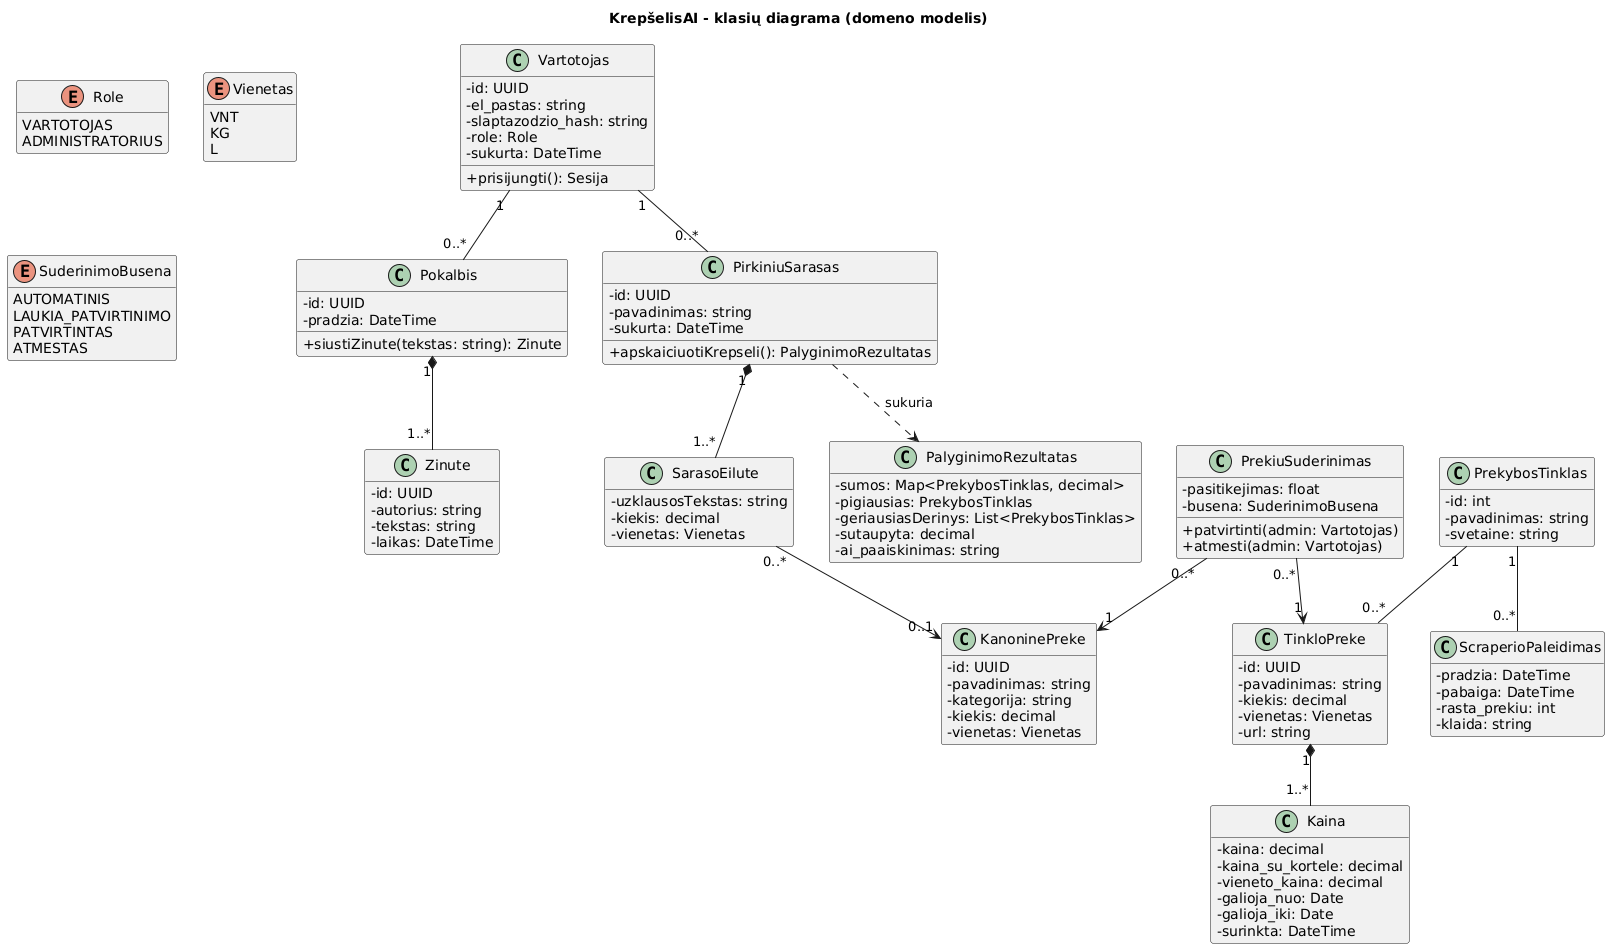

The diagram above was rendered by PlantUML. Its source (embedded in the PNG):
@startuml 02_klasiu_diagrama
title KrepšelisAI - klasių diagrama (domeno modelis)
skinparam shadowing false
skinparam classAttributeIconSize 0
hide empty methods

enum Role {
  VARTOTOJAS
  ADMINISTRATORIUS
}

enum Vienetas {
  VNT
  KG
  L
}

enum SuderinimoBusena {
  AUTOMATINIS
  LAUKIA_PATVIRTINIMO
  PATVIRTINTAS
  ATMESTAS
}

class Vartotojas {
  - id: UUID
  - el_pastas: string
  - slaptazodzio_hash: string
  - role: Role
  - sukurta: DateTime
  + prisijungti(): Sesija
}

class Pokalbis {
  - id: UUID
  - pradzia: DateTime
  + siustiZinute(tekstas: string): Zinute
}

class Zinute {
  - id: UUID
  - autorius: string
  - tekstas: string
  - laikas: DateTime
}

class PirkiniuSarasas {
  - id: UUID
  - pavadinimas: string
  - sukurta: DateTime
  + apskaiciuotiKrepseli(): PalyginimoRezultatas
}

class SarasoEilute {
  - uzklausosTekstas: string
  - kiekis: decimal
  - vienetas: Vienetas
}

class KanoninePreke {
  - id: UUID
  - pavadinimas: string
  - kategorija: string
  - kiekis: decimal
  - vienetas: Vienetas
}

class PrekybosTinklas {
  - id: int
  - pavadinimas: string
  - svetaine: string
}

class TinkloPreke {
  - id: UUID
  - pavadinimas: string
  - kiekis: decimal
  - vienetas: Vienetas
  - url: string
}

class Kaina {
  - kaina: decimal
  - kaina_su_kortele: decimal
  - vieneto_kaina: decimal
  - galioja_nuo: Date
  - galioja_iki: Date
  - surinkta: DateTime
}

class PrekiuSuderinimas {
  - pasitikejimas: float
  - busena: SuderinimoBusena
  + patvirtinti(admin: Vartotojas)
  + atmesti(admin: Vartotojas)
}

class PalyginimoRezultatas {
  - sumos: Map<PrekybosTinklas, decimal>
  - pigiausias: PrekybosTinklas
  - geriausiasDerinys: List<PrekybosTinklas>
  - sutaupyta: decimal
  - ai_paaiskinimas: string
}

class ScraperioPaleidimas {
  - pradzia: DateTime
  - pabaiga: DateTime
  - rasta_prekiu: int
  - klaida: string
}

Vartotojas "1" -- "0..*" Pokalbis
Pokalbis "1" *-- "1..*" Zinute
Vartotojas "1" -- "0..*" PirkiniuSarasas
PirkiniuSarasas "1" *-- "1..*" SarasoEilute
SarasoEilute "0..*" --> "0..1" KanoninePreke
PrekybosTinklas "1" -- "0..*" TinkloPreke
TinkloPreke "1" *-- "1..*" Kaina
PrekiuSuderinimas "0..*" --> "1" TinkloPreke
PrekiuSuderinimas "0..*" --> "1" KanoninePreke
PirkiniuSarasas ..> PalyginimoRezultatas : sukuria
PrekybosTinklas "1" -- "0..*" ScraperioPaleidimas
@enduml